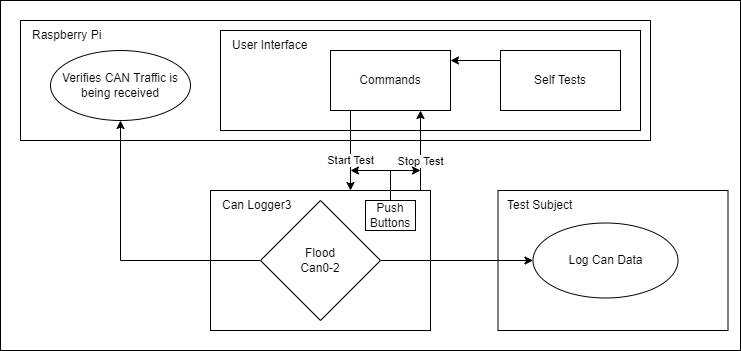

The diagram above was exported from draw.io. Its source (the exported page's mxGraphModel, read from the mxfile embedded in the PNG):
<mxGraphModel dx="2208" dy="756" grid="1" gridSize="10" guides="1" tooltips="1" connect="1" arrows="1" fold="1" page="1" pageScale="1" pageWidth="827" pageHeight="1169" math="0" shadow="0">
  <root>
    <mxCell id="WIyWlLk6GJQsqaUBKTNV-0" />
    <mxCell id="WIyWlLk6GJQsqaUBKTNV-1" parent="WIyWlLk6GJQsqaUBKTNV-0" />
    <mxCell id="ayW_nsZG0qyjvN_OwOwp-47" value="" style="rounded=0;whiteSpace=wrap;html=1;fontFamily=Helvetica;fontSize=12;fontColor=default;strokeColor=default;fillColor=default;" parent="WIyWlLk6GJQsqaUBKTNV-1" vertex="1">
      <mxGeometry x="-10" y="30" width="740" height="350" as="geometry" />
    </mxCell>
    <mxCell id="ayW_nsZG0qyjvN_OwOwp-22" value="" style="shape=ext;rounded=0;whiteSpace=wrap;html=1;align=left;" parent="WIyWlLk6GJQsqaUBKTNV-1" vertex="1">
      <mxGeometry x="10" y="50" width="630" height="120" as="geometry" />
    </mxCell>
    <mxCell id="ayW_nsZG0qyjvN_OwOwp-26" value="" style="shape=ext;rounded=0;whiteSpace=wrap;html=1;align=left;" parent="WIyWlLk6GJQsqaUBKTNV-1" vertex="1">
      <mxGeometry x="210" y="60" width="420" height="100" as="geometry" />
    </mxCell>
    <mxCell id="ayW_nsZG0qyjvN_OwOwp-28" value="" style="shape=ext;rounded=0;whiteSpace=wrap;html=1;align=left;" parent="WIyWlLk6GJQsqaUBKTNV-1" vertex="1">
      <mxGeometry x="487.5" y="220" width="230" height="140" as="geometry" />
    </mxCell>
    <mxCell id="ayW_nsZG0qyjvN_OwOwp-24" value="" style="shape=ext;rounded=0;whiteSpace=wrap;html=1;align=left;" parent="WIyWlLk6GJQsqaUBKTNV-1" vertex="1">
      <mxGeometry x="200" y="220" width="220" height="140" as="geometry" />
    </mxCell>
    <mxCell id="ayW_nsZG0qyjvN_OwOwp-25" value="Can Logger3" style="text;html=1;strokeColor=none;fillColor=none;align=left;verticalAlign=middle;whiteSpace=wrap;rounded=0;" parent="WIyWlLk6GJQsqaUBKTNV-1" vertex="1">
      <mxGeometry x="210" y="220" width="80" height="30" as="geometry" />
    </mxCell>
    <mxCell id="ayW_nsZG0qyjvN_OwOwp-9" value="Start Test" style="edgeStyle=orthogonalEdgeStyle;rounded=0;orthogonalLoop=1;jettySize=auto;html=1;exitX=0.5;exitY=1;exitDx=0;exitDy=0;" parent="WIyWlLk6GJQsqaUBKTNV-1" source="ayW_nsZG0qyjvN_OwOwp-3" edge="1">
      <mxGeometry x="0.5" relative="1" as="geometry">
        <mxPoint x="340" y="220" as="targetPoint" />
        <mxPoint as="offset" />
        <Array as="points">
          <mxPoint x="340" y="140" />
          <mxPoint x="340" y="220" />
        </Array>
      </mxGeometry>
    </mxCell>
    <mxCell id="ayW_nsZG0qyjvN_OwOwp-37" style="edgeStyle=orthogonalEdgeStyle;rounded=0;orthogonalLoop=1;jettySize=auto;html=1;entryX=0.75;entryY=1;entryDx=0;entryDy=0;" parent="WIyWlLk6GJQsqaUBKTNV-1" target="ayW_nsZG0qyjvN_OwOwp-3" edge="1">
      <mxGeometry relative="1" as="geometry">
        <mxPoint x="410" y="220" as="sourcePoint" />
        <Array as="points">
          <mxPoint x="410" y="216" />
        </Array>
      </mxGeometry>
    </mxCell>
    <mxCell id="ayW_nsZG0qyjvN_OwOwp-38" value="Stop Test" style="edgeLabel;html=1;align=center;verticalAlign=middle;resizable=0;points=[];" parent="ayW_nsZG0qyjvN_OwOwp-37" vertex="1" connectable="0">
      <mxGeometry x="0.5507" y="-3" relative="1" as="geometry">
        <mxPoint x="-4" y="32" as="offset" />
      </mxGeometry>
    </mxCell>
    <mxCell id="ayW_nsZG0qyjvN_OwOwp-3" value="Commands" style="rounded=0;whiteSpace=wrap;html=1;" parent="WIyWlLk6GJQsqaUBKTNV-1" vertex="1">
      <mxGeometry x="320" y="80" width="120" height="60" as="geometry" />
    </mxCell>
    <mxCell id="ayW_nsZG0qyjvN_OwOwp-21" value="" style="edgeStyle=orthogonalEdgeStyle;rounded=0;orthogonalLoop=1;jettySize=auto;html=1;" parent="WIyWlLk6GJQsqaUBKTNV-1" source="ayW_nsZG0qyjvN_OwOwp-7" target="ayW_nsZG0qyjvN_OwOwp-20" edge="1">
      <mxGeometry relative="1" as="geometry" />
    </mxCell>
    <mxCell id="ayW_nsZG0qyjvN_OwOwp-39" style="edgeStyle=orthogonalEdgeStyle;rounded=0;orthogonalLoop=1;jettySize=auto;html=1;exitX=1;exitY=0.5;exitDx=0;exitDy=0;entryX=0;entryY=0.5;entryDx=0;entryDy=0;" parent="WIyWlLk6GJQsqaUBKTNV-1" source="ayW_nsZG0qyjvN_OwOwp-7" target="ayW_nsZG0qyjvN_OwOwp-35" edge="1">
      <mxGeometry relative="1" as="geometry" />
    </mxCell>
    <mxCell id="ayW_nsZG0qyjvN_OwOwp-7" value="Flood&lt;br&gt;Can0-2" style="rhombus;whiteSpace=wrap;html=1;rounded=0;" parent="WIyWlLk6GJQsqaUBKTNV-1" vertex="1">
      <mxGeometry x="250" y="230" width="120" height="120" as="geometry" />
    </mxCell>
    <mxCell id="ayW_nsZG0qyjvN_OwOwp-20" value="Verifies CAN Traffic is being received" style="ellipse;whiteSpace=wrap;html=1;rounded=0;" parent="WIyWlLk6GJQsqaUBKTNV-1" vertex="1">
      <mxGeometry x="40" y="80" width="140" height="70" as="geometry" />
    </mxCell>
    <mxCell id="ayW_nsZG0qyjvN_OwOwp-23" value="Raspberry Pi" style="text;html=1;strokeColor=none;fillColor=none;align=left;verticalAlign=middle;whiteSpace=wrap;rounded=0;" parent="WIyWlLk6GJQsqaUBKTNV-1" vertex="1">
      <mxGeometry x="20" y="50" width="80" height="30" as="geometry" />
    </mxCell>
    <mxCell id="ayW_nsZG0qyjvN_OwOwp-29" value="Test Subject" style="text;html=1;strokeColor=none;fillColor=none;align=left;verticalAlign=middle;whiteSpace=wrap;rounded=0;" parent="WIyWlLk6GJQsqaUBKTNV-1" vertex="1">
      <mxGeometry x="495" y="220" width="110" height="30" as="geometry" />
    </mxCell>
    <mxCell id="ayW_nsZG0qyjvN_OwOwp-35" value="Log Can Data" style="ellipse;whiteSpace=wrap;html=1;rounded=0;" parent="WIyWlLk6GJQsqaUBKTNV-1" vertex="1">
      <mxGeometry x="522.5" y="252.5" width="145" height="75" as="geometry" />
    </mxCell>
    <mxCell id="ayW_nsZG0qyjvN_OwOwp-41" value="User Interface" style="text;html=1;strokeColor=none;fillColor=none;align=left;verticalAlign=middle;whiteSpace=wrap;rounded=0;" parent="WIyWlLk6GJQsqaUBKTNV-1" vertex="1">
      <mxGeometry x="220" y="60" width="80" height="30" as="geometry" />
    </mxCell>
    <mxCell id="ayW_nsZG0qyjvN_OwOwp-46" style="edgeStyle=orthogonalEdgeStyle;rounded=0;orthogonalLoop=1;jettySize=auto;html=1;exitX=0;exitY=0;exitDx=0;exitDy=0;fontFamily=Helvetica;fontSize=12;fontColor=default;" parent="WIyWlLk6GJQsqaUBKTNV-1" source="ayW_nsZG0qyjvN_OwOwp-45" edge="1">
      <mxGeometry relative="1" as="geometry">
        <mxPoint x="440" y="90" as="targetPoint" />
        <Array as="points">
          <mxPoint x="490" y="90" />
          <mxPoint x="440" y="90" />
        </Array>
      </mxGeometry>
    </mxCell>
    <mxCell id="ayW_nsZG0qyjvN_OwOwp-45" value="Self Tests" style="rounded=0;whiteSpace=wrap;html=1;" parent="WIyWlLk6GJQsqaUBKTNV-1" vertex="1">
      <mxGeometry x="490" y="80" width="120" height="60" as="geometry" />
    </mxCell>
    <mxCell id="OP574XtVrHPDMbCH5jRR-5" style="edgeStyle=orthogonalEdgeStyle;rounded=0;orthogonalLoop=1;jettySize=auto;html=1;exitX=0.5;exitY=0;exitDx=0;exitDy=0;" edge="1" parent="WIyWlLk6GJQsqaUBKTNV-1" source="OP574XtVrHPDMbCH5jRR-4">
      <mxGeometry relative="1" as="geometry">
        <mxPoint x="340" y="200" as="targetPoint" />
        <Array as="points">
          <mxPoint x="380" y="200" />
          <mxPoint x="340" y="200" />
        </Array>
      </mxGeometry>
    </mxCell>
    <mxCell id="OP574XtVrHPDMbCH5jRR-6" style="edgeStyle=orthogonalEdgeStyle;rounded=0;orthogonalLoop=1;jettySize=auto;html=1;exitX=0.5;exitY=0;exitDx=0;exitDy=0;" edge="1" parent="WIyWlLk6GJQsqaUBKTNV-1" source="OP574XtVrHPDMbCH5jRR-4">
      <mxGeometry relative="1" as="geometry">
        <mxPoint x="410" y="200" as="targetPoint" />
        <Array as="points">
          <mxPoint x="380" y="200" />
          <mxPoint x="410" y="200" />
        </Array>
      </mxGeometry>
    </mxCell>
    <mxCell id="OP574XtVrHPDMbCH5jRR-4" value="Push Buttons" style="rounded=0;whiteSpace=wrap;html=1;" vertex="1" parent="WIyWlLk6GJQsqaUBKTNV-1">
      <mxGeometry x="355" y="230" width="50" height="30" as="geometry" />
    </mxCell>
  </root>
</mxGraphModel>